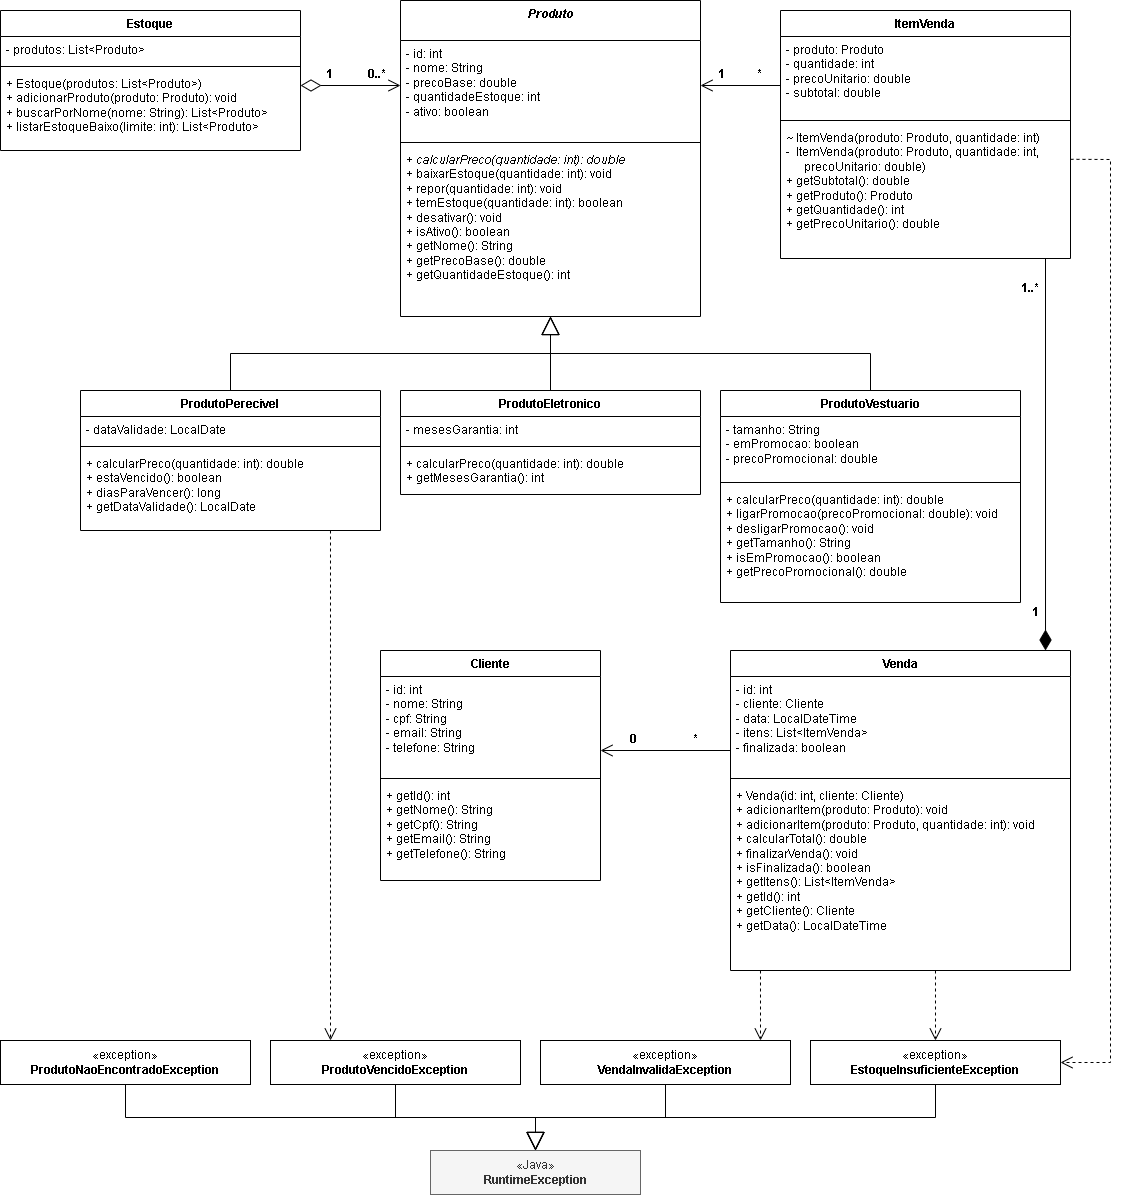

The diagram above was exported from draw.io. Its source (the exported page's mxGraphModel, read from the mxfile embedded in the PNG):
<mxGraphModel dx="456" dy="254" grid="1" gridSize="10" guides="1" tooltips="1" connect="1" arrows="1" fold="1" page="1" pageScale="1" pageWidth="850" pageHeight="1100" math="0" shadow="0">
  <root>
    <mxCell id="0" />
    <mxCell id="1" parent="0" />
    <mxCell id="p6-4" parent="1" style="swimlane;fontStyle=1;align=center;verticalAlign=top;childLayout=stackLayout;horizontal=1;startSize=30;horizontalStack=0;resizeParent=1;resizeParentMax=0;resizeLast=0;collapsible=1;marginBottom=0;whiteSpace=wrap;html=1;startSize=40;" value="&lt;i&gt;Produto&lt;/i&gt;" vertex="1">
      <mxGeometry height="316" width="300" x="400" y="10" as="geometry" />
    </mxCell>
    <mxCell id="p6-5" parent="p6-4" style="text;strokeColor=none;fillColor=none;align=left;verticalAlign=top;spacingLeft=4;spacingRight=4;overflow=hidden;rotatable=0;points=[[0,0.5],[1,0.5]];portConstraint=eastwest;whiteSpace=wrap;html=1;" value="- id: int&lt;br&gt;- nome: String&lt;br&gt;- precoBase: double&lt;br&gt;- quantidadeEstoque: int&lt;br&gt;- ativo: boolean" vertex="1">
      <mxGeometry height="98" width="300" y="40" as="geometry" />
    </mxCell>
    <mxCell id="p6-6" parent="p6-4" style="line;strokeWidth=1;fillColor=none;align=left;verticalAlign=middle;spacingTop=-1;spacingLeft=3;spacingRight=3;rotatable=0;labelPosition=right;points=[];portConstraint=eastwest;strokeColor=inherit;" value="" vertex="1">
      <mxGeometry height="8" width="300" y="138" as="geometry" />
    </mxCell>
    <mxCell id="p6-7" parent="p6-4" style="text;strokeColor=none;fillColor=none;align=left;verticalAlign=top;spacingLeft=4;spacingRight=4;overflow=hidden;rotatable=0;points=[[0,0.5],[1,0.5]];portConstraint=eastwest;whiteSpace=wrap;html=1;" value="&lt;i&gt;+ calcularPreco(quantidade: int): double&amp;nbsp;&lt;/i&gt;&lt;br&gt;+ baixarEstoque(quantidade: int): void&lt;br&gt;+ repor(quantidade: int): void&lt;br&gt;+ temEstoque(quantidade: int): boolean&lt;br&gt;+ desativar(): void&lt;br&gt;+ isAtivo(): boolean&lt;br&gt;+ getNome(): String&lt;br&gt;+ getPrecoBase(): double&lt;br&gt;+ getQuantidadeEstoque(): int" vertex="1">
      <mxGeometry height="170" width="300" y="146" as="geometry" />
    </mxCell>
    <mxCell id="p6-8" parent="1" style="swimlane;fontStyle=1;align=center;verticalAlign=top;childLayout=stackLayout;horizontal=1;startSize=26;horizontalStack=0;resizeParent=1;resizeParentMax=0;resizeLast=0;collapsible=1;marginBottom=0;whiteSpace=wrap;html=1;" value="ItemVenda" vertex="1">
      <mxGeometry height="248" width="290" x="780" y="20" as="geometry" />
    </mxCell>
    <mxCell id="p6-9" parent="p6-8" style="text;strokeColor=none;fillColor=none;align=left;verticalAlign=top;spacingLeft=4;spacingRight=4;overflow=hidden;rotatable=0;points=[[0,0.5],[1,0.5]];portConstraint=eastwest;whiteSpace=wrap;html=1;" value="- produto: Produto&lt;br&gt;- quantidade: int&lt;br&gt;- precoUnitario: double&lt;br&gt;- subtotal: double" vertex="1">
      <mxGeometry height="80" width="290" y="26" as="geometry" />
    </mxCell>
    <mxCell id="p6-10" parent="p6-8" style="line;strokeWidth=1;fillColor=none;align=left;verticalAlign=middle;spacingTop=-1;spacingLeft=3;spacingRight=3;rotatable=0;labelPosition=right;points=[];portConstraint=eastwest;strokeColor=inherit;" value="" vertex="1">
      <mxGeometry height="8" width="290" y="106" as="geometry" />
    </mxCell>
    <mxCell id="p6-11" parent="p6-8" style="text;strokeColor=none;fillColor=none;align=left;verticalAlign=top;spacingLeft=4;spacingRight=4;overflow=hidden;rotatable=0;points=[[0,0.5],[1,0.5]];portConstraint=eastwest;whiteSpace=wrap;html=1;" value="~ ItemVenda(produto: Produto, quantidade: int)&lt;br&gt;-&amp;nbsp; ItemVenda(produto: Produto, quantidade: int,&lt;br&gt;&amp;nbsp;&amp;nbsp;&amp;nbsp;&amp;nbsp;&amp;nbsp;&amp;nbsp;precoUnitario: double)&lt;br&gt;+ getSubtotal(): double&lt;br&gt;+ getProduto(): Produto&lt;br&gt;+ getQuantidade(): int&lt;br&gt;+ getPrecoUnitario(): double" vertex="1">
      <mxGeometry height="134" width="290" y="114" as="geometry" />
    </mxCell>
    <mxCell id="p6-12" parent="1" style="swimlane;fontStyle=1;align=center;verticalAlign=top;childLayout=stackLayout;horizontal=1;startSize=26;horizontalStack=0;resizeParent=1;resizeParentMax=0;resizeLast=0;collapsible=1;marginBottom=0;whiteSpace=wrap;html=1;" value="Venda" vertex="1">
      <mxGeometry height="320" width="340" x="730" y="660" as="geometry" />
    </mxCell>
    <mxCell id="p6-13" parent="p6-12" style="text;strokeColor=none;fillColor=none;align=left;verticalAlign=top;spacingLeft=4;spacingRight=4;overflow=hidden;rotatable=0;points=[[0,0.5],[1,0.5]];portConstraint=eastwest;whiteSpace=wrap;html=1;" value="- id: int&lt;br&gt;- cliente: Cliente&lt;br&gt;- data: LocalDateTime&lt;br&gt;- itens: List&amp;lt;ItemVenda&amp;gt;&lt;br&gt;- finalizada: boolean" vertex="1">
      <mxGeometry height="98" width="340" y="26" as="geometry" />
    </mxCell>
    <mxCell id="p6-14" parent="p6-12" style="line;strokeWidth=1;fillColor=none;align=left;verticalAlign=middle;spacingTop=-1;spacingLeft=3;spacingRight=3;rotatable=0;labelPosition=right;points=[];portConstraint=eastwest;strokeColor=inherit;" value="" vertex="1">
      <mxGeometry height="8" width="340" y="124" as="geometry" />
    </mxCell>
    <mxCell id="p6-15" parent="p6-12" style="text;strokeColor=none;fillColor=none;align=left;verticalAlign=top;spacingLeft=4;spacingRight=4;overflow=hidden;rotatable=0;points=[[0,0.5],[1,0.5]];portConstraint=eastwest;whiteSpace=wrap;html=1;" value="+ Venda(id: int, cliente: Cliente)&lt;br&gt;+ adicionarItem(produto: Produto): void&lt;br&gt;+ adicionarItem(produto: Produto, quantidade: int): void&lt;br&gt;+ calcularTotal(): double&lt;br&gt;+ finalizarVenda(): void&lt;br&gt;+ isFinalizada(): boolean&lt;br&gt;+ getItens(): List&amp;lt;ItemVenda&amp;gt;&lt;br&gt;+ getId(): int&lt;br&gt;+ getCliente(): Cliente&lt;br&gt;+ getData(): LocalDateTime" vertex="1">
      <mxGeometry height="188" width="340" y="132" as="geometry" />
    </mxCell>
    <mxCell id="p6-16" parent="1" style="swimlane;fontStyle=1;align=center;verticalAlign=top;childLayout=stackLayout;horizontal=1;startSize=26;horizontalStack=0;resizeParent=1;resizeParentMax=0;resizeLast=0;collapsible=1;marginBottom=0;whiteSpace=wrap;html=1;" value="Cliente" vertex="1">
      <mxGeometry height="230" width="220" x="380" y="660" as="geometry" />
    </mxCell>
    <mxCell id="p6-17" parent="p6-16" style="text;strokeColor=none;fillColor=none;align=left;verticalAlign=top;spacingLeft=4;spacingRight=4;overflow=hidden;rotatable=0;points=[[0,0.5],[1,0.5]];portConstraint=eastwest;whiteSpace=wrap;html=1;" value="- id: int&lt;br&gt;- nome: String&lt;br&gt;- cpf: String&lt;br&gt;- email: String&lt;br&gt;- telefone: String" vertex="1">
      <mxGeometry height="98" width="220" y="26" as="geometry" />
    </mxCell>
    <mxCell id="p6-18" parent="p6-16" style="line;strokeWidth=1;fillColor=none;align=left;verticalAlign=middle;spacingTop=-1;spacingLeft=3;spacingRight=3;rotatable=0;labelPosition=right;points=[];portConstraint=eastwest;strokeColor=inherit;" value="" vertex="1">
      <mxGeometry height="8" width="220" y="124" as="geometry" />
    </mxCell>
    <mxCell id="p6-19" parent="p6-16" style="text;strokeColor=none;fillColor=none;align=left;verticalAlign=top;spacingLeft=4;spacingRight=4;overflow=hidden;rotatable=0;points=[[0,0.5],[1,0.5]];portConstraint=eastwest;whiteSpace=wrap;html=1;" value="+ getId(): int&lt;br&gt;+ getNome(): String&lt;br&gt;+ getCpf(): String&lt;br&gt;+ getEmail(): String&lt;br&gt;+ getTelefone(): String" vertex="1">
      <mxGeometry height="98" width="220" y="132" as="geometry" />
    </mxCell>
    <mxCell id="p6-20" parent="1" style="swimlane;fontStyle=1;align=center;verticalAlign=top;childLayout=stackLayout;horizontal=1;startSize=26;horizontalStack=0;resizeParent=1;resizeParentMax=0;resizeLast=0;collapsible=1;marginBottom=0;whiteSpace=wrap;html=1;" value="ProdutoPerecivel" vertex="1">
      <mxGeometry height="140" width="300" x="80" y="400" as="geometry" />
    </mxCell>
    <mxCell id="p6-21" parent="p6-20" style="text;strokeColor=none;fillColor=none;align=left;verticalAlign=top;spacingLeft=4;spacingRight=4;overflow=hidden;rotatable=0;points=[[0,0.5],[1,0.5]];portConstraint=eastwest;whiteSpace=wrap;html=1;" value="- dataValidade: LocalDate" vertex="1">
      <mxGeometry height="26" width="300" y="26" as="geometry" />
    </mxCell>
    <mxCell id="p6-22" parent="p6-20" style="line;strokeWidth=1;fillColor=none;align=left;verticalAlign=middle;spacingTop=-1;spacingLeft=3;spacingRight=3;rotatable=0;labelPosition=right;points=[];portConstraint=eastwest;strokeColor=inherit;" value="" vertex="1">
      <mxGeometry height="8" width="300" y="52" as="geometry" />
    </mxCell>
    <mxCell id="p6-23" parent="p6-20" style="text;strokeColor=none;fillColor=none;align=left;verticalAlign=top;spacingLeft=4;spacingRight=4;overflow=hidden;rotatable=0;points=[[0,0.5],[1,0.5]];portConstraint=eastwest;whiteSpace=wrap;html=1;" value="+ calcularPreco(quantidade: int): double&lt;br&gt;+ estaVencido(): boolean&lt;br&gt;+ diasParaVencer(): long&lt;br&gt;+ getDataValidade(): LocalDate" vertex="1">
      <mxGeometry height="80" width="300" y="60" as="geometry" />
    </mxCell>
    <mxCell id="p6-24" parent="1" style="swimlane;fontStyle=1;align=center;verticalAlign=top;childLayout=stackLayout;horizontal=1;startSize=26;horizontalStack=0;resizeParent=1;resizeParentMax=0;resizeLast=0;collapsible=1;marginBottom=0;whiteSpace=wrap;html=1;" value="ProdutoEletronico" vertex="1">
      <mxGeometry height="104" width="300" x="400" y="400" as="geometry" />
    </mxCell>
    <mxCell id="p6-25" parent="p6-24" style="text;strokeColor=none;fillColor=none;align=left;verticalAlign=top;spacingLeft=4;spacingRight=4;overflow=hidden;rotatable=0;points=[[0,0.5],[1,0.5]];portConstraint=eastwest;whiteSpace=wrap;html=1;" value="- mesesGarantia: int" vertex="1">
      <mxGeometry height="26" width="300" y="26" as="geometry" />
    </mxCell>
    <mxCell id="p6-26" parent="p6-24" style="line;strokeWidth=1;fillColor=none;align=left;verticalAlign=middle;spacingTop=-1;spacingLeft=3;spacingRight=3;rotatable=0;labelPosition=right;points=[];portConstraint=eastwest;strokeColor=inherit;" value="" vertex="1">
      <mxGeometry height="8" width="300" y="52" as="geometry" />
    </mxCell>
    <mxCell id="p6-27" parent="p6-24" style="text;strokeColor=none;fillColor=none;align=left;verticalAlign=top;spacingLeft=4;spacingRight=4;overflow=hidden;rotatable=0;points=[[0,0.5],[1,0.5]];portConstraint=eastwest;whiteSpace=wrap;html=1;" value="+ calcularPreco(quantidade: int): double&lt;br&gt;+ getMesesGarantia(): int" vertex="1">
      <mxGeometry height="44" width="300" y="60" as="geometry" />
    </mxCell>
    <mxCell id="p6-28" parent="1" style="swimlane;fontStyle=1;align=center;verticalAlign=top;childLayout=stackLayout;horizontal=1;startSize=26;horizontalStack=0;resizeParent=1;resizeParentMax=0;resizeLast=0;collapsible=1;marginBottom=0;whiteSpace=wrap;html=1;" value="ProdutoVestuario" vertex="1">
      <mxGeometry height="212" width="300" x="720" y="400" as="geometry" />
    </mxCell>
    <mxCell id="p6-29" parent="p6-28" style="text;strokeColor=none;fillColor=none;align=left;verticalAlign=top;spacingLeft=4;spacingRight=4;overflow=hidden;rotatable=0;points=[[0,0.5],[1,0.5]];portConstraint=eastwest;whiteSpace=wrap;html=1;" value="- tamanho: String&lt;br&gt;- emPromocao: boolean&lt;br&gt;- precoPromocional: double" vertex="1">
      <mxGeometry height="62" width="300" y="26" as="geometry" />
    </mxCell>
    <mxCell id="p6-30" parent="p6-28" style="line;strokeWidth=1;fillColor=none;align=left;verticalAlign=middle;spacingTop=-1;spacingLeft=3;spacingRight=3;rotatable=0;labelPosition=right;points=[];portConstraint=eastwest;strokeColor=inherit;" value="" vertex="1">
      <mxGeometry height="8" width="300" y="88" as="geometry" />
    </mxCell>
    <mxCell id="p6-31" parent="p6-28" style="text;strokeColor=none;fillColor=none;align=left;verticalAlign=top;spacingLeft=4;spacingRight=4;overflow=hidden;rotatable=0;points=[[0,0.5],[1,0.5]];portConstraint=eastwest;whiteSpace=wrap;html=1;" value="+ calcularPreco(quantidade: int): double&lt;br&gt;+ ligarPromocao(precoPromocional: double): void&lt;br&gt;+ desligarPromocao(): void&lt;br&gt;+ getTamanho(): String&lt;br&gt;+ isEmPromocao(): boolean&lt;br&gt;+ getPrecoPromocional(): double" vertex="1">
      <mxGeometry height="116" width="300" y="96" as="geometry" />
    </mxCell>
    <mxCell id="p6-32" edge="1" parent="1" source="p6-20" style="endArrow=block;endSize=16;endFill=0;html=1;rounded=0;edgeStyle=orthogonalEdgeStyle;exitX=0.5;exitY=0;entryX=0.5;entryY=1;" target="p6-4" value="">
      <mxGeometry relative="1" as="geometry" />
    </mxCell>
    <mxCell id="p6-33" edge="1" parent="1" source="p6-24" style="endArrow=block;endSize=16;endFill=0;html=1;rounded=0;edgeStyle=orthogonalEdgeStyle;exitX=0.5;exitY=0;entryX=0.5;entryY=1;" target="p6-4" value="">
      <mxGeometry relative="1" as="geometry" />
    </mxCell>
    <mxCell id="p6-34" edge="1" parent="1" source="p6-28" style="endArrow=block;endSize=16;endFill=0;html=1;rounded=0;edgeStyle=orthogonalEdgeStyle;exitX=0.5;exitY=0;entryX=0.5;entryY=1;" target="p6-4" value="">
      <mxGeometry relative="1" as="geometry" />
    </mxCell>
    <mxCell id="p6-38" edge="1" parent="1" source="p6-12" style="html=1;rounded=0;startArrow=diamondThin;startSize=18;startFill=1;endArrow=none;exitX=0.9265;exitY=0;entryX=0.9138;entryY=1;" target="p6-8" value="">
      <mxGeometry relative="1" as="geometry" />
    </mxCell>
    <mxCell id="p6-39" connectable="0" parent="p6-38" style="edgeLabel;resizable=0;html=1;fontSize=12;fontStyle=1;align=right;verticalAlign=middle;labelBackgroundColor=none;" value="1" vertex="1">
      <mxGeometry relative="1" x="-0.8" as="geometry">
        <mxPoint x="-6" as="offset" />
      </mxGeometry>
    </mxCell>
    <mxCell id="p6-40" connectable="0" parent="p6-38" style="edgeLabel;resizable=0;html=1;fontSize=12;fontStyle=1;align=right;verticalAlign=middle;labelBackgroundColor=none;" value="1..*" vertex="1">
      <mxGeometry relative="1" x="0.85" as="geometry">
        <mxPoint x="-6" as="offset" />
      </mxGeometry>
    </mxCell>
    <mxCell id="p6-41" edge="1" parent="1" source="p6-8" style="html=1;rounded=0;endArrow=open;endSize=10;exitX=0;exitY=0.3024;entryX=1;entryY=0.269;" target="p6-4" value="">
      <mxGeometry relative="1" as="geometry" />
    </mxCell>
    <mxCell id="p6-42" connectable="0" parent="p6-41" style="edgeLabel;resizable=0;html=1;fontSize=12;fontStyle=1;align=center;verticalAlign=bottom;labelBackgroundColor=none;" value="*" vertex="1">
      <mxGeometry relative="1" x="-0.45" as="geometry">
        <mxPoint y="-3" as="offset" />
      </mxGeometry>
    </mxCell>
    <mxCell id="p6-43" connectable="0" parent="p6-41" style="edgeLabel;resizable=0;html=1;fontSize=12;fontStyle=1;align=center;verticalAlign=bottom;labelBackgroundColor=none;" value="1" vertex="1">
      <mxGeometry relative="1" x="0.5" as="geometry">
        <mxPoint y="-3" as="offset" />
      </mxGeometry>
    </mxCell>
    <mxCell id="p6-44" edge="1" parent="1" source="p6-12" style="html=1;rounded=0;endArrow=open;endSize=10;exitX=0;exitY=0.3125;entryX=1;entryY=0.4348;" target="p6-16" value="">
      <mxGeometry relative="1" as="geometry" />
    </mxCell>
    <mxCell id="p6-45" connectable="0" parent="p6-44" style="edgeLabel;resizable=0;html=1;fontSize=12;fontStyle=1;align=center;verticalAlign=bottom;labelBackgroundColor=none;" value="*" vertex="1">
      <mxGeometry relative="1" x="-0.45" as="geometry">
        <mxPoint y="-3" as="offset" />
      </mxGeometry>
    </mxCell>
    <mxCell id="p6-46" connectable="0" parent="p6-44" style="edgeLabel;resizable=0;html=1;fontSize=12;fontStyle=1;align=center;verticalAlign=bottom;labelBackgroundColor=none;" value="0" vertex="1">
      <mxGeometry relative="1" x="0.5" as="geometry">
        <mxPoint y="-3" as="offset" />
      </mxGeometry>
    </mxCell>
    <mxCell id="est-1" parent="1" style="swimlane;fontStyle=1;align=center;verticalAlign=top;childLayout=stackLayout;horizontal=1;startSize=26;horizontalStack=0;resizeParent=1;resizeParentMax=0;resizeLast=0;collapsible=1;marginBottom=0;whiteSpace=wrap;html=1;" value="Estoque" vertex="1">
      <mxGeometry height="140" width="300" y="20" as="geometry" />
    </mxCell>
    <mxCell id="est-2" parent="est-1" style="text;strokeColor=none;fillColor=none;align=left;verticalAlign=top;spacingLeft=4;spacingRight=4;overflow=hidden;rotatable=0;points=[[0,0.5],[1,0.5]];portConstraint=eastwest;whiteSpace=wrap;html=1;" value="- produtos: List&amp;lt;Produto&amp;gt;" vertex="1">
      <mxGeometry height="26" width="300" y="26" as="geometry" />
    </mxCell>
    <mxCell id="est-3" parent="est-1" style="line;strokeWidth=1;fillColor=none;align=left;verticalAlign=middle;spacingTop=-1;spacingLeft=3;spacingRight=3;rotatable=0;labelPosition=right;points=[];portConstraint=eastwest;strokeColor=inherit;" value="" vertex="1">
      <mxGeometry height="8" width="300" y="52" as="geometry" />
    </mxCell>
    <mxCell id="est-4" parent="est-1" style="text;strokeColor=none;fillColor=none;align=left;verticalAlign=top;spacingLeft=4;spacingRight=4;overflow=hidden;rotatable=0;points=[[0,0.5],[1,0.5]];portConstraint=eastwest;whiteSpace=wrap;html=1;" value="+ Estoque(produtos: List&amp;lt;Produto&amp;gt;)&lt;br&gt;+ adicionarProduto(produto: Produto): void&lt;br&gt;+ buscarPorNome(nome: String): List&amp;lt;Produto&amp;gt;&lt;br&gt;+ listarEstoqueBaixo(limite: int): List&amp;lt;Produto&amp;gt;" vertex="1">
      <mxGeometry height="80" width="300" y="60" as="geometry" />
    </mxCell>
    <mxCell id="est-5" edge="1" parent="1" source="est-1" style="html=1;rounded=0;startArrow=diamondThin;startSize=18;startFill=0;endArrow=open;endSize=10;exitX=1;exitY=0.5357;entryX=0;entryY=0.269;" target="p6-4" value="">
      <mxGeometry relative="1" as="geometry" />
    </mxCell>
    <mxCell id="est-6" connectable="0" parent="est-5" style="edgeLabel;resizable=0;html=1;fontSize=12;fontStyle=1;align=center;verticalAlign=bottom;labelBackgroundColor=none;" value="1" vertex="1">
      <mxGeometry relative="1" x="-0.45" as="geometry">
        <mxPoint y="-3" as="offset" />
      </mxGeometry>
    </mxCell>
    <mxCell id="est-7" connectable="0" parent="est-5" style="edgeLabel;resizable=0;html=1;fontSize=12;fontStyle=1;align=center;verticalAlign=bottom;labelBackgroundColor=none;" value="0..*" vertex="1">
      <mxGeometry relative="1" x="0.5" as="geometry">
        <mxPoint y="-3" as="offset" />
      </mxGeometry>
    </mxCell>
    <mxCell id="exc-1" parent="1" style="rounded=0;whiteSpace=wrap;html=1;fontStyle=1;align=center;verticalAlign=middle;" value="&lt;span style=&quot;font-weight:400&quot;&gt;«exception»&lt;/span&gt;&lt;br&gt;ProdutoNaoEncontradoException" vertex="1">
      <mxGeometry height="44" width="250" y="1050" as="geometry" />
    </mxCell>
    <mxCell id="exc-2" parent="1" style="rounded=0;whiteSpace=wrap;html=1;fontStyle=1;align=center;verticalAlign=middle;" value="&lt;span style=&quot;font-weight:400&quot;&gt;«exception»&lt;/span&gt;&lt;br&gt;ProdutoVencidoException" vertex="1">
      <mxGeometry height="44" width="250" x="270" y="1050" as="geometry" />
    </mxCell>
    <mxCell id="exc-3" parent="1" style="rounded=0;whiteSpace=wrap;html=1;fontStyle=1;align=center;verticalAlign=middle;" value="&lt;span style=&quot;font-weight:400&quot;&gt;«exception»&lt;/span&gt;&lt;br&gt;VendaInvalidaException" vertex="1">
      <mxGeometry height="44" width="250" x="540" y="1050" as="geometry" />
    </mxCell>
    <mxCell id="exc-4" parent="1" style="rounded=0;whiteSpace=wrap;html=1;fontStyle=1;align=center;verticalAlign=middle;" value="&lt;span style=&quot;font-weight:400&quot;&gt;«exception»&lt;/span&gt;&lt;br&gt;EstoqueInsuficienteException" vertex="1">
      <mxGeometry height="44" width="250" x="810" y="1050" as="geometry" />
    </mxCell>
    <mxCell id="exc-0" parent="1" style="rounded=0;whiteSpace=wrap;html=1;fontStyle=1;align=center;verticalAlign=middle;fillColor=#f5f5f5;strokeColor=#666666;fontColor=#333333;" value="&lt;span style=&quot;font-weight:400&quot;&gt;«Java»&lt;/span&gt;&lt;br&gt;RuntimeException" vertex="1">
      <mxGeometry height="44" width="210" x="430" y="1160" as="geometry" />
    </mxCell>
    <mxCell id="exc-g1" edge="1" parent="1" source="exc-1" style="endArrow=block;endSize=16;endFill=0;html=1;rounded=0;edgeStyle=orthogonalEdgeStyle;exitX=0.5;exitY=1;entryX=0.5;entryY=0;" target="exc-0" value="">
      <mxGeometry relative="1" as="geometry" />
    </mxCell>
    <mxCell id="exc-g2" edge="1" parent="1" source="exc-2" style="endArrow=block;endSize=16;endFill=0;html=1;rounded=0;edgeStyle=orthogonalEdgeStyle;exitX=0.5;exitY=1;entryX=0.5;entryY=0;" target="exc-0" value="">
      <mxGeometry relative="1" as="geometry" />
    </mxCell>
    <mxCell id="exc-g3" edge="1" parent="1" source="exc-3" style="endArrow=block;endSize=16;endFill=0;html=1;rounded=0;edgeStyle=orthogonalEdgeStyle;exitX=0.5;exitY=1;entryX=0.5;entryY=0;" target="exc-0" value="">
      <mxGeometry relative="1" as="geometry" />
    </mxCell>
    <mxCell id="exc-g4" edge="1" parent="1" source="exc-4" style="endArrow=block;endSize=16;endFill=0;html=1;rounded=0;edgeStyle=orthogonalEdgeStyle;exitX=0.5;exitY=1;entryX=0.5;entryY=0;" target="exc-0" value="">
      <mxGeometry relative="1" as="geometry" />
    </mxCell>
    <mxCell id="exc-d1" edge="1" parent="1" source="p6-20" style="endArrow=open;endSize=10;dashed=1;html=1;rounded=0;fontSize=11;labelBackgroundColor=default;exitX=0.8333;exitY=1;entryX=0.24;entryY=0;" target="exc-2" value="">
      <mxGeometry relative="1" as="geometry" />
    </mxCell>
    <mxCell id="exc-d2" edge="1" parent="1" source="p6-12" style="endArrow=open;endSize=10;dashed=1;html=1;rounded=0;fontSize=11;labelBackgroundColor=default;exitX=0.0882;exitY=1;entryX=0.88;entryY=0;" target="exc-3" value="">
      <mxGeometry relative="1" as="geometry" />
    </mxCell>
    <mxCell id="exc-d3" edge="1" parent="1" source="p6-12" style="endArrow=open;endSize=10;dashed=1;html=1;rounded=0;fontSize=11;labelBackgroundColor=default;exitX=0.6029;exitY=1;entryX=0.5;entryY=0;" target="exc-4" value="">
      <mxGeometry relative="1" as="geometry" />
    </mxCell>
    <mxCell id="exc-d4" edge="1" parent="1" source="p6-8" style="endArrow=open;endSize=10;dashed=1;html=1;rounded=0;fontSize=11;labelBackgroundColor=default;exitX=1;exitY=0.6;entryX=1;entryY=0.5;" target="exc-4" value="">
      <mxGeometry relative="1" as="geometry">
        <Array as="points">
          <mxPoint x="1110" y="169" />
          <mxPoint x="1110" y="1072" />
        </Array>
      </mxGeometry>
    </mxCell>
  </root>
</mxGraphModel>